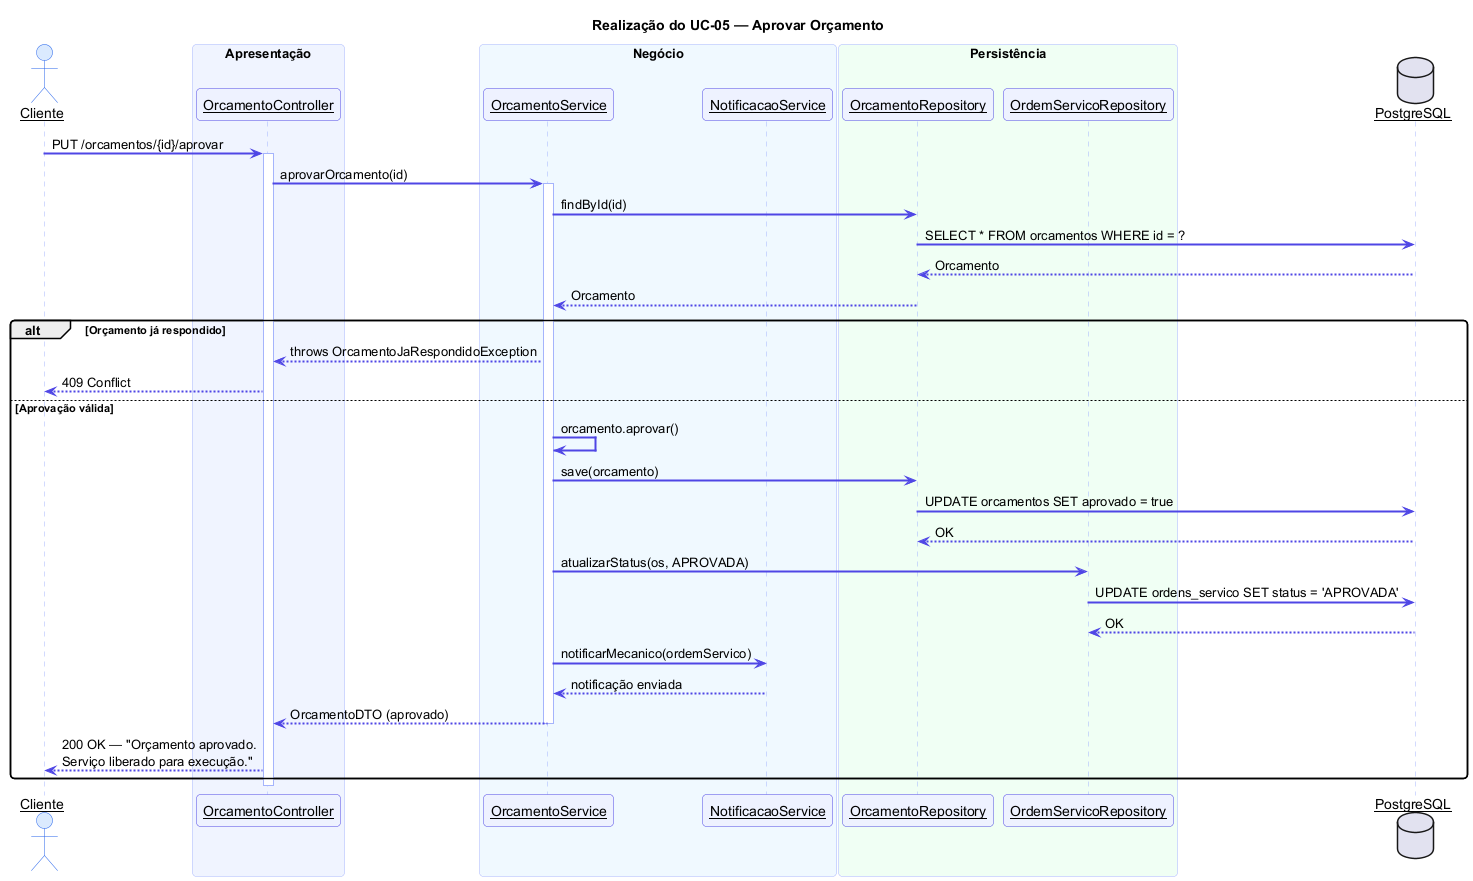

The diagram above was rendered by PlantUML. Its source (embedded in the PNG):
@startuml Sequencia UC-05 - Aprovar Orcamento
skinparam sequenceArrowThickness 2
skinparam sequenceParticipant underline
skinparam sequence {
  ActorBackgroundColor #DBEAFE
  ActorBorderColor #2563EB
  ParticipantBackgroundColor #EEF2FF
  ParticipantBorderColor #4F46E5
  ArrowColor #4F46E5
  LifeLineBorderColor #A5B4FC
  BoxBackgroundColor #F0F4FF
  BoxBorderColor #A5B4FC
}
skinparam roundcorner 8

title Realização do UC-05 — Aprovar Orçamento

actor "Cliente" as C
box "Apresentação" #F0F4FF
  participant "OrcamentoController" as OC
end box
box "Negócio" #F0F9FF
  participant "OrcamentoService" as OS
  participant "NotificacaoService" as NS
end box
box "Persistência" #F0FFF4
  participant "OrcamentoRepository" as OR
  participant "OrdemServicoRepository" as OSR
end box
database "PostgreSQL" as DB

C -> OC : PUT /orcamentos/{id}/aprovar
activate OC
OC -> OS : aprovarOrcamento(id)
activate OS

OS -> OR : findById(id)
OR -> DB : SELECT * FROM orcamentos WHERE id = ?
DB --> OR : Orcamento
OR --> OS : Orcamento

alt Orçamento já respondido
  OS --> OC : throws OrcamentoJaRespondidoException
  OC --> C : 409 Conflict
else Aprovação válida
  OS -> OS : orcamento.aprovar()
  OS -> OR : save(orcamento)
  OR -> DB : UPDATE orcamentos SET aprovado = true
  DB --> OR : OK

  OS -> OSR : atualizarStatus(os, APROVADA)
  OSR -> DB : UPDATE ordens_servico SET status = 'APROVADA'
  DB --> OSR : OK

  OS -> NS : notificarMecanico(ordemServico)
  NS --> OS : notificação enviada

  OS --> OC : OrcamentoDTO (aprovado)
  deactivate OS
  OC --> C : 200 OK — "Orçamento aprovado.\nServiço liberado para execução."
end
deactivate OC

@enduml